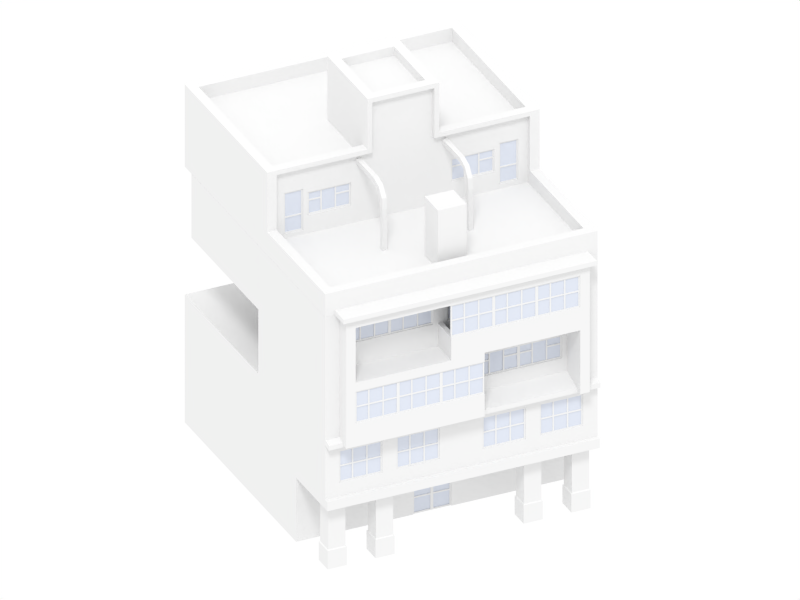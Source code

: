 # Source: build-02.blend  (saved by Blender 2.70.0; exported with 4.5.12 LTS)
import bpy
from mathutils import Matrix  # noqa: F401  (used for matrix-valued properties, if any)

bpy.ops.wm.read_factory_settings(use_empty=True)
scene = bpy.context.scene
scene.name = 'Scene'

# ---- collections
col_collection_1 = bpy.data.collections.new('Collection 1'); scene.collection.children.link(col_collection_1)

# ---- materials (node trees are filled in below, after node groups)
mat_x = bpy.data.materials.new('цвет')
mat_x.alpha_threshold = 0.0
mat_x.use_transparent_shadow = False
mat_x.roughness = 0.5
mat_x.line_color = (0.0, 0.0, 0.0, 1.0)
mat_x_1 = bpy.data.materials.new('стекло')
mat_x_1.alpha_threshold = 0.0
mat_x_1.use_transparent_shadow = False
mat_x_1.diffuse_color = (0.6756, 0.7143, 0.8, 1.0)
mat_x_1.roughness = 0.5
mat_x_1.line_color = (0.0, 0.0, 0.0, 0.7)

# ---- material node trees

# ---- world
world_world = bpy.data.worlds.new('World'); scene.world = world_world
world_world.color = (1.0, 1.0, 1.0)
world_world.use_sun_shadow = False
world_world.sun_shadow_jitter_overblur = 0.0
world_world.cycles.sampling_method = 'MANUAL'
world_world.cycles.sample_map_resolution = 256
world_world.light_settings.ao_factor = 0.1033

# ---- cameras
cam_camera = bpy.data.cameras.new('Camera')
cam_camera.type = 'ORTHO'
cam_camera.clip_end = 100.0
cam_camera.lens = 35.0
cam_camera.sensor_width = 32.0
cam_camera.sensor_height = 18.0
cam_camera.ortho_scale = 34.9
cam_camera.dof.focus_distance = 0.0
cam_camera.dof.aperture_fstop = 128.0

# ---- lights
light_x = bpy.data.lights.new('Солнце', 'SUN')
light_x.transmission_factor = 0.0
light_x.angle = 0.1993
light_x.energy = 1.0
light_x.shadow_buffer_clip_start = 0.5
light_x.shadow_soft_size = 0.1
light_x.shadow_cascade_max_distance = 1000.0
light_x.cycles.use_multiple_importance_sampling = False

# ---- meshes
me_plane_001 = bpy.data.meshes.new('Plane.001')
me_plane_001.from_pydata([(-0.37, 0.0, 0.27), (-0.4, -2.384e-08, -0.4), (-0.4, 1.907e-08, 0.27), (-0.4, 2.384e-08, 0.3), (-0.37, 0.0, -0.4), (-0.37, 0.0, 0.3), (-0.4, 5.96e-08, -0.37), (-0.37, 5.96e-08, -0.37), (-0.37, 5.96e-08, -0.03), (-0.4, 5.96e-08, -0.03), (-0.1, 5.96e-08, -0.03), (-0.1, 5.96e-08, -0.06), (-0.1, -1.192e-08, -0.4), (-0.1, 5.96e-08, -0.37), (-0.4, 5.96e-08, -0.06), (-0.37, 5.96e-08, -0.06), (-0.1, 1.192e-08, 0.3), (-0.1, 9.537e-09, 0.27), (-0.07, 0.0, 0.27), (-0.37, -0.03, -0.4), (-0.4, -0.03, -0.4), (-0.37, -0.03, 0.27), (-0.07, 0.0, -0.4), (-0.07, 0.0, 0.3), (-0.37, -0.03, 0.3), (-0.07, 5.96e-08, -0.37), (-0.07, 5.96e-08, -0.03), (-0.4, -0.03, 0.27), (0.2, 5.96e-08, -0.03), (0.2, 5.96e-08, -0.06), (0.2, -1.192e-08, -0.4), (0.2, 5.96e-08, -0.37), (-0.4, -0.03, 0.3), (-0.07, 5.96e-08, -0.06), (0.2, 1.192e-08, 0.3), (0.2, 9.537e-09, 0.27), (0.23, 0.0, 0.27), (-0.4, -0.03, -0.37), (-0.4, -0.03, -0.03), (-0.37, -0.03, -0.03), (0.23, 0.0, -0.4), (0.23, 0.0, 0.3), (-0.37, -0.03, -0.37), (0.23, 5.96e-08, -0.37), (0.23, 5.96e-08, -0.03), (-0.1, -0.03, -0.06), (0.5, 5.96e-08, -0.03), (0.5, 5.96e-08, -0.06), (0.5, 0.0, -0.4), (0.5, 5.96e-08, -0.37), (-0.1, -0.03, -0.03), (0.23, 5.96e-08, -0.06), (0.5, 0.0, 0.3), (0.5, 0.0, 0.27), (0.47, 5.96e-08, 0.27), (0.47, 5.96e-08, 0.3), (0.47, 5.96e-08, -0.03), (0.47, 5.96e-08, -0.37), (0.47, 5.96e-08, -0.4), (0.47, 5.96e-08, -0.06), (-0.1, -0.03, -0.4), (-0.1, -0.03, -0.37), (-0.4, -0.03, -0.06), (-0.37, -0.03, -0.06), (-0.1, -0.03, 0.3), (-0.1, -0.03, 0.27), (-0.07, -0.03, 0.27), (-0.07, -0.03, -0.4), (-0.07, -0.03, 0.3), (-0.07, -0.03, -0.37), (-0.07, -0.03, -0.03), (0.2, -0.03, -0.03), (0.2, -0.03, -0.06), (0.2, -0.03, -0.4), (0.2, -0.03, -0.37), (-0.07, -0.03, -0.06), (0.2, -0.03, 0.3), (0.2, -0.03, 0.27), (0.23, -0.03, 0.27), (0.23, -0.03, -0.4), (0.23, -0.03, 0.3), (0.23, -0.03, -0.37), (0.23, -0.03, -0.03), (0.5, -0.03, -0.03), (0.5, -0.03, -0.06), (0.5, -0.03, -0.4), (0.5, -0.03, -0.37), (0.23, -0.03, -0.06), (0.5, -0.03, 0.3), (0.5, -0.03, 0.27), (0.47, -0.03, 0.27), (0.47, -0.03, 0.3), (0.47, -0.03, -0.03), (0.47, -0.03, -0.37), (0.47, -0.03, -0.4), (0.47, -0.03, -0.06), (-0.3786, -0.015, -0.3841), (0.4786, -0.015, -0.3841), (-0.3786, -0.015, 0.2841), (0.4786, -0.015, 0.2841)], [], [(7, 4, 1, 6), (5, 0, 2, 3), (15, 7, 6, 14), (0, 8, 9, 2), (11, 15, 8, 10), (8, 15, 14, 9), (17, 0, 5, 16), (7, 13, 12, 4), (33, 25, 13, 11), (47, 49, 57, 59), (25, 22, 12, 13), (18, 26, 10, 17), (29, 33, 26, 28), (26, 33, 11, 10), (35, 18, 23, 34), (25, 31, 30, 22), (23, 18, 17, 16), (51, 43, 31, 29), (36, 44, 28, 35), (44, 51, 29, 28), (59, 51, 44, 56), (43, 40, 30, 31), (54, 36, 41, 55), (43, 57, 58, 40), (57, 49, 48, 58), (47, 59, 56, 46), (53, 54, 55, 52), (41, 36, 35, 34), (53, 46, 56, 54), (42, 37, 20, 19), (24, 32, 27, 21), (63, 62, 37, 42), (21, 27, 38, 39), (45, 50, 39, 63), (39, 38, 62, 63), (65, 64, 24, 21), (42, 19, 60, 61), (75, 45, 61, 69), (84, 95, 93, 86), (69, 61, 60, 67), (66, 65, 50, 70), (72, 71, 70, 75), (70, 50, 45, 75), (77, 76, 68, 66), (69, 67, 73, 74), (68, 64, 65, 66), (87, 72, 74, 81), (78, 77, 71, 82), (82, 71, 72, 87), (95, 92, 82, 87), (81, 74, 73, 79), (90, 91, 80, 78), (81, 79, 94, 93), (93, 94, 85, 86), (84, 83, 92, 95), (89, 88, 91, 90), (80, 76, 77, 78), (89, 90, 92, 83), (5, 3, 32, 24), (63, 42, 7, 15), (84, 86, 49, 47), (50, 65, 17, 10), (54, 56, 92, 90), (33, 29, 72, 75), (34, 23, 68, 76), (31, 25, 69, 74), (29, 31, 74, 72), (44, 36, 78, 82), (71, 77, 35, 28), (56, 44, 82, 92), (58, 48, 85, 94), (91, 88, 52, 55), (94, 79, 40, 58), (6, 1, 20, 37), (27, 32, 3, 2), (8, 0, 21, 39), (14, 6, 37, 62), (10, 8, 39, 50), (4, 12, 60, 19), (0, 17, 65, 21), (89, 83, 46, 53), (11, 13, 61, 45), (75, 69, 25, 33), (79, 73, 30, 40), (55, 41, 80, 91), (57, 43, 81, 93), (95, 87, 51, 59), (19, 20, 1, 4), (38, 27, 2, 9), (15, 11, 45, 63), (62, 38, 9, 14), (16, 5, 24, 64), (13, 7, 42, 61), (59, 57, 93, 95), (26, 18, 66, 70), (67, 60, 12, 22), (28, 26, 70, 71), (22, 30, 73, 67), (18, 35, 77, 66), (23, 16, 64, 68), (87, 81, 43, 51), (47, 46, 83, 84), (86, 85, 48, 49), (53, 52, 88, 89), (90, 78, 36, 54), (41, 34, 76, 80), (98, 99, 97, 96)])
me_plane_001.polygons.foreach_set('material_index', [0, 0, 0, 0, 0, 0, 0, 0, 0, 0, 0, 0, 0, 0, 0, 0, 0, 0, 0, 0, 0, 0, 0, 0, 0, 0, 0, 0, 0, 0, 0, 0, 0, 0, 0, 0, 0, 0, 0, 0, 0, 0, 0, 0, 0, 0, 0, 0, 0, 0, 0, 0, 0, 0, 0, 0, 0, 0, 0, 0, 0, 0, 0, 0, 0, 0, 0, 0, 0, 0, 0, 0, 0, 0, 0, 0, 0, 0, 0, 0, 0, 0, 0, 0, 0, 0, 0, 0, 0, 0, 0, 0, 0, 0, 0, 0, 0, 0, 0, 0, 0, 0, 0, 0, 0, 0, 1])
me_plane_001.materials.append(mat_x)
me_plane_001.materials.append(mat_x_1)
me_plane_001.use_remesh_preserve_volume = False
me_plane_001.use_remesh_preserve_attributes = False
me_plane_001.use_mirror_vertex_groups = False
me_plane_001.update()
me_plane_002 = bpy.data.meshes.new('Plane.002')
me_plane_002.from_pydata([(-0.37, 0.0, 0.07), (-0.4, -2.384e-08, -0.4), (-0.4, 1.907e-08, 0.07), (-0.4, 2.384e-08, 0.1), (-0.37, 0.0, -0.4), (-0.37, 0.0, 0.1), (-0.4, 5.96e-08, -0.37), (-0.37, 5.96e-08, -0.37), (-0.37, 5.96e-08, -0.07), (-0.4, 5.96e-08, -0.07), (-0.1, 5.96e-08, -0.07), (-0.1, 5.96e-08, -0.1), (-0.1, -1.192e-08, -0.4), (-0.1, 5.96e-08, -0.37), (-0.4, 5.96e-08, -0.1), (-0.37, 5.96e-08, -0.1), (-0.1, 1.192e-08, 0.1), (-0.1, 9.537e-09, 0.07), (-0.07, 0.0, 0.07), (-0.37, -0.03, -0.4), (-0.4, -0.03, -0.4), (-0.37, -0.03, 0.07), (-0.07, 0.0, -0.4), (-0.07, 0.0, 0.1), (-0.37, -0.03, 0.1), (-0.07, 5.96e-08, -0.37), (-0.07, 5.96e-08, -0.07), (-0.4, -0.03, 0.07), (0.2, 5.96e-08, -0.07), (0.2, 5.96e-08, -0.1), (0.2, -1.192e-08, -0.4), (0.2, 5.96e-08, -0.37), (-0.4, -0.03, 0.1), (-0.07, 5.96e-08, -0.1), (0.2, 1.192e-08, 0.1), (0.2, 9.537e-09, 0.07), (0.23, 0.0, 0.07), (-0.4, -0.03, -0.37), (-0.4, -0.03, -0.07), (-0.37, -0.03, -0.07), (0.23, 0.0, -0.4), (0.23, 0.0, 0.1), (-0.37, -0.03, -0.37), (0.23, 5.96e-08, -0.37), (0.23, 5.96e-08, -0.07), (-0.1, -0.03, -0.1), (0.5, 5.96e-08, -0.07), (0.5, 5.96e-08, -0.1), (0.5, 0.0, -0.4), (0.5, 5.96e-08, -0.37), (-0.1, -0.03, -0.07), (0.23, 5.96e-08, -0.1), (0.5, 0.0, 0.1), (0.5, 0.0, 0.07), (0.47, 5.96e-08, 0.07), (0.47, 5.96e-08, 0.1), (0.47, 5.96e-08, -0.07), (0.47, 5.96e-08, -0.37), (0.47, 5.96e-08, -0.4), (0.47, 5.96e-08, -0.1), (-0.1, -0.03, -0.4), (-0.1, -0.03, -0.37), (-0.4, -0.03, -0.1), (-0.37, -0.03, -0.1), (-0.1, -0.03, 0.1), (-0.1, -0.03, 0.07), (-0.07, -0.03, 0.07), (-0.07, -0.03, -0.4), (-0.07, -0.03, 0.1), (-0.07, -0.03, -0.37), (-0.07, -0.03, -0.07), (0.2, -0.03, -0.07), (0.2, -0.03, -0.1), (0.2, -0.03, -0.4), (0.2, -0.03, -0.37), (-0.07, -0.03, -0.1), (0.2, -0.03, 0.1), (0.2, -0.03, 0.07), (0.23, -0.03, 0.07), (0.23, -0.03, -0.4), (0.23, -0.03, 0.1), (0.23, -0.03, -0.37), (0.23, -0.03, -0.07), (0.5, -0.03, -0.07), (0.5, -0.03, -0.1), (0.5, -0.03, -0.4), (0.5, -0.03, -0.37), (0.23, -0.03, -0.1), (0.5, -0.03, 0.1), (0.5, -0.03, 0.07), (0.47, -0.03, 0.07), (0.47, -0.03, 0.1), (0.47, -0.03, -0.07), (0.47, -0.03, -0.37), (0.47, -0.03, -0.4), (0.47, -0.03, -0.1), (-0.3897, -0.015, -0.3835), (0.4897, -0.015, -0.3835), (-0.3897, -0.015, 0.08347), (0.4897, -0.015, 0.08347)], [], [(7, 4, 1, 6), (5, 0, 2, 3), (15, 7, 6, 14), (0, 8, 9, 2), (11, 15, 8, 10), (8, 15, 14, 9), (17, 0, 5, 16), (7, 13, 12, 4), (33, 25, 13, 11), (47, 49, 57, 59), (25, 22, 12, 13), (18, 26, 10, 17), (26, 33, 11, 10), (35, 18, 23, 34), (25, 31, 30, 22), (23, 18, 17, 16), (51, 43, 31, 29), (36, 44, 28, 35), (44, 51, 29, 28), (59, 51, 44, 56), (43, 40, 30, 31), (54, 36, 41, 55), (43, 57, 58, 40), (57, 49, 48, 58), (47, 59, 56, 46), (53, 54, 55, 52), (41, 36, 35, 34), (53, 46, 56, 54), (42, 37, 20, 19), (24, 32, 27, 21), (63, 62, 37, 42), (21, 27, 38, 39), (45, 50, 39, 63), (39, 38, 62, 63), (65, 64, 24, 21), (42, 19, 60, 61), (75, 45, 61, 69), (84, 95, 93, 86), (69, 61, 60, 67), (66, 65, 50, 70), (75, 33, 26, 70), (70, 50, 45, 75), (77, 76, 68, 66), (69, 67, 73, 74), (68, 64, 65, 66), (87, 72, 74, 81), (78, 77, 71, 82), (82, 71, 72, 87), (95, 92, 82, 87), (81, 74, 73, 79), (90, 91, 80, 78), (81, 79, 94, 93), (93, 94, 85, 86), (84, 83, 92, 95), (89, 88, 91, 90), (80, 76, 77, 78), (89, 90, 92, 83), (5, 3, 32, 24), (63, 42, 7, 15), (84, 86, 49, 47), (50, 65, 17, 10), (54, 56, 92, 90), (34, 23, 68, 76), (31, 25, 69, 74), (29, 31, 74, 72), (44, 36, 78, 82), (71, 77, 35, 28), (56, 44, 82, 92), (58, 48, 85, 94), (91, 88, 52, 55), (94, 79, 40, 58), (6, 1, 20, 37), (27, 32, 3, 2), (8, 0, 21, 39), (14, 6, 37, 62), (10, 8, 39, 50), (4, 12, 60, 19), (0, 17, 65, 21), (89, 83, 46, 53), (11, 13, 61, 45), (75, 69, 25, 33), (79, 73, 30, 40), (55, 41, 80, 91), (57, 43, 81, 93), (95, 87, 51, 59), (19, 20, 1, 4), (38, 27, 2, 9), (15, 11, 45, 63), (62, 38, 9, 14), (16, 5, 24, 64), (13, 7, 42, 61), (59, 57, 93, 95), (26, 18, 66, 70), (67, 60, 12, 22), (29, 72, 71, 28), (22, 30, 73, 67), (18, 35, 77, 66), (23, 16, 64, 68), (87, 81, 43, 51), (47, 46, 83, 84), (86, 85, 48, 49), (53, 52, 88, 89), (90, 78, 36, 54), (41, 34, 76, 80), (98, 99, 97, 96)])
me_plane_002.polygons.foreach_set('material_index', [0, 0, 0, 0, 0, 0, 0, 0, 0, 0, 0, 0, 0, 0, 0, 0, 0, 0, 0, 0, 0, 0, 0, 0, 0, 0, 0, 0, 0, 0, 0, 0, 0, 0, 0, 0, 0, 0, 0, 0, 0, 0, 0, 0, 0, 0, 0, 0, 0, 0, 0, 0, 0, 0, 0, 0, 0, 0, 0, 0, 0, 0, 0, 0, 0, 0, 0, 0, 0, 0, 0, 0, 0, 0, 0, 0, 0, 0, 0, 0, 0, 0, 0, 0, 0, 0, 0, 0, 0, 0, 0, 0, 0, 0, 0, 0, 0, 0, 0, 0, 0, 0, 0, 0, 1])
me_plane_002.materials.append(mat_x)
me_plane_002.materials.append(mat_x_1)
me_plane_002.use_remesh_preserve_volume = False
me_plane_002.use_remesh_preserve_attributes = False
me_plane_002.use_mirror_vertex_groups = False
me_plane_002.update()
me_plane_014 = bpy.data.meshes.new('Plane.014')
me_plane_014.from_pydata([(-0.25, 0.015, -0.1817), (-0.25, 0.015, -0.2117), (-0.25, 0.015, -0.5517), (-0.25, 0.015, -0.5217), (-0.25, 0.015, 0.3483), (-0.25, 0.015, 0.3183), (-0.22, 0.015, 0.3183), (-0.22, 0.015, -0.5517), (-0.22, 0.015, 0.3483), (-0.22, 0.015, -0.5217), (-0.22, 0.015, -0.1817), (0.15, 0.015, -0.1817), (0.15, 0.015, -0.2117), (0.15, 0.015, -0.5517), (0.15, 0.015, -0.5217), (-0.22, 0.015, -0.2117), (0.15, 0.015, 0.3483), (0.15, 0.015, 0.3183), (0.12, 0.015, 0.3183), (0.12, 0.015, 0.3483), (0.12, 0.015, -0.1817), (0.12, 0.015, -0.5217), (0.12, 0.015, -0.5517), (0.12, 0.015, -0.2117), (-0.25, -0.015, -0.1817), (-0.25, -0.015, -0.2117), (-0.25, -0.015, -0.5517), (-0.25, -0.015, -0.5217), (-0.25, -0.015, 0.3483), (-0.25, -0.015, 0.3183), (-0.22, -0.015, 0.3183), (-0.22, -0.015, -0.5517), (-0.22, -0.015, 0.3483), (-0.22, -0.015, -0.5217), (-0.22, -0.015, -0.1817), (0.15, -0.015, -0.1817), (0.15, -0.015, -0.2117), (0.15, -0.015, -0.5517), (0.15, -0.015, -0.5217), (-0.22, -0.015, -0.2117), (0.15, -0.015, 0.3483), (0.15, -0.015, 0.3183), (0.12, -0.015, 0.3183), (0.12, -0.015, 0.3483), (0.12, -0.015, -0.1817), (0.12, -0.015, -0.5217), (0.12, -0.015, -0.5517), (0.12, -0.015, -0.2117), (-0.2355, 6.59e-08, -0.5351), (0.1355, 1.16e-08, -0.5351), (-0.2355, -1.16e-08, 0.3318), (0.1355, -6.59e-08, 0.3318)], [], [(12, 14, 21, 23), (15, 9, 3, 1), (6, 10, 0, 5), (10, 15, 1, 0), (23, 15, 10, 20), (9, 7, 2, 3), (18, 6, 8, 19), (9, 21, 22, 7), (21, 14, 13, 22), (12, 23, 20, 11), (17, 18, 19, 16), (8, 6, 5, 4), (17, 11, 20, 18), (36, 47, 45, 38), (39, 25, 27, 33), (30, 29, 24, 34), (34, 24, 25, 39), (47, 44, 34, 39), (33, 27, 26, 31), (42, 43, 32, 30), (33, 31, 46, 45), (45, 46, 37, 38), (36, 35, 44, 47), (41, 40, 43, 42), (32, 28, 29, 30), (41, 42, 44, 35), (36, 38, 14, 12), (18, 20, 44, 42), (1, 3, 27, 25), (10, 6, 30, 34), (24, 29, 5, 0), (20, 10, 34, 44), (22, 13, 37, 46), (43, 40, 16, 19), (46, 31, 7, 22), (41, 35, 11, 17), (31, 26, 2, 7), (19, 8, 32, 43), (21, 9, 33, 45), (47, 39, 15, 23), (23, 21, 45, 47), (5, 29, 28, 4), (27, 3, 2, 26), (1, 25, 24, 0), (39, 33, 9, 15), (12, 11, 35, 36), (38, 37, 13, 14), (17, 16, 40, 41), (42, 30, 6, 18), (8, 4, 28, 32), (50, 51, 49, 48)])
me_plane_014.polygons.foreach_set('material_index', [0, 0, 0, 0, 0, 0, 0, 0, 0, 0, 0, 0, 0, 0, 0, 0, 0, 0, 0, 0, 0, 0, 0, 0, 0, 0, 0, 0, 0, 0, 0, 0, 0, 0, 0, 0, 0, 0, 0, 0, 0, 0, 0, 0, 0, 0, 0, 0, 0, 0, 1])
me_plane_014.materials.append(mat_x)
me_plane_014.materials.append(mat_x_1)
me_plane_014.use_remesh_preserve_volume = False
me_plane_014.use_remesh_preserve_attributes = False
me_plane_014.use_mirror_vertex_groups = False
me_plane_014.update()
me_plane_000 = bpy.data.meshes.new('Plane.000')
me_plane_000.from_pydata([(0.3, -0.1497, 0.0), (0.0, -0.1497, 0.0), (0.3, 2.85, 0.0), (0.0, 2.85, 0.0), (0.3, -0.1497, 1.4), (0.0, -0.1497, 1.4), (0.3, 2.85, 1.4), (0.0, 2.85, 1.4)], [], [(2, 0, 1, 3), (6, 7, 5, 4), (0, 2, 6, 4), (4, 5, 1, 0), (2, 3, 7, 6), (3, 1, 5, 7)])
me_plane_000.materials.append(mat_x)
me_plane_000.use_remesh_preserve_volume = False
me_plane_000.use_remesh_preserve_attributes = False
me_plane_000.use_mirror_vertex_groups = False
me_plane_000.update()
me_cube_008 = bpy.data.meshes.new('Cube.008')
me_cube_008.from_pydata([(3.948, -0.6, -1.0), (3.948, 1.0, -1.0), (-1.152, 1.0, -1.0), (-1.152, -0.6, -1.0), (3.948, -0.6, 0.4), (3.948, 1.0, 0.4), (-1.152, 1.0, 0.4), (-1.152, -0.6, 0.4), (3.948, 1.0, 0.2), (3.948, -0.6, 0.2), (-1.152, 1.0, 0.2), (-1.152, -0.6, 0.2), (-0.9519, -0.6, 0.2), (-0.9519, 1.0, 0.2), (3.748, -0.6, 0.2), (3.748, 1.0, 0.2), (3.748, -0.6, -1.0), (3.748, -0.6, 0.4), (3.748, 1.0, -1.0), (3.748, 1.0, 0.4), (-0.9519, 1.0, 0.4), (-0.9519, -0.6, -1.0), (-0.9519, 1.0, -1.0), (-0.9519, -0.6, 0.4), (-0.9519, -7.339e-07, 0.2), (3.748, 6.855e-07, 0.2), (3.748, 6.855e-07, -1.0), (-0.9519, -7.339e-07, -1.0), (3.948, 7.488e-07, 0.4), (3.948, 7.488e-07, -1.0), (-1.152, -7.935e-07, 0.4), (-1.152, -7.935e-07, -1.0), (3.948, 7.488e-07, 0.2), (-1.152, -7.935e-07, 0.2), (3.748, 6.855e-07, 0.4), (-0.9519, -7.339e-07, 0.4), (3.748, 6.855e-07, -0.9), (3.748, -0.6, -0.5), (3.748, -0.5, -0.5), (3.748, -0.5, -0.9), (1.048, -0.6, -1.0), (1.048, -1.304e-07, -1.0), (1.048, -1.304e-07, -0.9), (1.048, -0.6, -0.5), (1.048, -0.5, -0.5), (1.148, -0.6, -1.0), (1.148, -0.6, -0.5), (1.148, -0.5, -0.9), (1.148, -0.5, -0.5), (1.148, -9.686e-08, -1.0), (1.148, -9.686e-08, -0.9), (1.148, -1.155e-07, -0.5), (1.048, -1.49e-07, -0.5), (3.048, 0.2, -0.5), (3.048, 0.2, -0.89), (3.448, 0.2, -0.89), (3.448, 5.96e-07, 2.98e-08), (1.248, -6.706e-08, 2.98e-08), (1.248, -6.706e-08, -0.5), (3.048, 4.768e-07, -0.5), (1.248, 0.2, -0.5), (1.248, 0.2, 2.98e-08), (3.448, 0.2, 2.98e-08), (3.048, 4.768e-07, -0.89), (3.448, 5.96e-07, -0.89), (-0.8519, -7.041e-07, 2.98e-08), (0.9481, -1.602e-07, 2.98e-08), (0.9481, -1.602e-07, -0.5), (-0.8519, -7.041e-07, -0.5), (-0.8519, 0.2, 2.98e-08), (0.9481, 0.2, 2.98e-08), (0.9481, 0.2, -0.5), (-0.8519, 0.2, -0.5), (1.048, -0.6, 0.2), (1.048, 1.0, 0.2), (1.048, 1.0, 0.4), (1.048, -0.6, 0.4), (1.048, 1.0, -1.0), (1.048, -1.304e-07, 0.2), (1.048, -1.304e-07, -1.0), (1.048, -1.304e-07, 0.4)], [], [(32, 8, 1, 29), (13, 10, 2, 22), (33, 11, 3, 31), (14, 9, 0, 16, 37), (79, 77, 22, 27), (34, 19, 5, 28), (28, 5, 8, 32), (20, 6, 10, 13), (30, 7, 11, 33), (17, 4, 9, 14), (76, 17, 14, 73), (5, 19, 15, 8), (24, 27, 21, 12), (8, 15, 18, 1), (7, 23, 12, 11), (11, 12, 21, 3), (80, 75, 19, 34), (74, 13, 22, 77), (0, 29, 26, 16), (30, 6, 20, 35), (75, 20, 13, 74), (61, 60, 58, 57), (73, 14, 25, 78), (46, 45, 40, 43), (9, 32, 29, 0), (10, 33, 31, 2), (29, 1, 18, 26), (17, 34, 28, 4), (4, 28, 32, 9), (6, 30, 33, 10), (76, 80, 34, 17), (7, 30, 35, 23), (27, 22, 2, 31), (21, 27, 31, 3), (14, 37, 38, 39, 36, 25), (48, 47, 39, 38), (50, 49, 26, 36), (46, 48, 38, 37), (49, 45, 16, 26), (47, 50, 36, 39), (37, 16, 45, 46), (42, 41, 49, 50), (43, 44, 48, 46), (41, 40, 45, 49), (44, 43, 40, 41, 42, 52), (44, 52, 51, 48), (50, 47, 48, 51), (51, 52, 42, 50), (54, 55, 64, 63), (24, 78, 25, 56, 57, 58, 67, 66, 65), (25, 36, 26, 79, 27, 59, 63, 64, 56), (62, 61, 57, 56), (53, 54, 63, 59), (60, 53, 59, 58), (55, 62, 56, 64), (27, 24, 65, 68, 67, 58, 59), (68, 65, 69, 72), (65, 66, 70, 69), (66, 67, 71, 70), (67, 68, 72, 71), (26, 18, 77, 79), (73, 78, 80, 76), (35, 20, 75, 80), (15, 74, 77, 18), (19, 75, 74, 15), (35, 24, 12, 23), (35, 80, 78, 24)])
me_cube_008.materials.append(mat_x)
me_cube_008.use_remesh_preserve_volume = False
me_cube_008.use_remesh_preserve_attributes = False
me_cube_008.use_mirror_vertex_groups = False
me_cube_008.update()
me_cube_014 = bpy.data.meshes.new('Cube.014')
me_cube_014.from_pydata([(-2.85, -1.85, -0.7), (-2.85, 3.15, -0.7), (2.85, 3.15, -0.7), (2.85, -1.85, -0.7), (-2.85, -1.85, 0.7), (-2.85, 3.15, 0.7), (2.85, 3.15, 0.7), (2.85, -1.85, 0.7), (2.75, -3.05, -0.7), (2.35, -3.05, -0.7), (2.35, -2.65, -0.7), (2.75, -2.65, -0.7), (2.75, -3.05, -0.3), (2.35, -3.05, -0.3), (2.35, -2.65, -0.3), (2.75, -2.65, -0.3), (2.73, -3.03, -0.28), (2.37, -3.03, -0.28), (2.37, -2.67, -0.28), (2.73, -2.67, -0.28), (2.73, -3.03, 0.7), (2.37, -3.03, 0.7), (2.37, -2.67, 0.7), (2.73, -2.67, 0.7), (-2.35, -3.05, -0.7), (-2.75, -3.05, -0.7), (-2.75, -2.65, -0.7), (-2.35, -2.65, -0.7), (-2.35, -3.05, -0.3), (-2.75, -3.05, -0.3), (-2.75, -2.65, -0.3), (-2.35, -2.65, -0.3), (-2.37, -3.03, -0.28), (-2.73, -3.03, -0.28), (-2.73, -2.67, -0.28), (-2.37, -2.67, -0.28), (-2.37, -3.03, 0.7), (-2.73, -3.03, 0.7), (-2.73, -2.67, 0.7), (-2.37, -2.67, 0.7), (-1.35, -3.05, -0.7), (-1.75, -3.05, -0.7), (-1.75, -2.65, -0.7), (-1.35, -2.65, -0.7), (-1.35, -3.05, -0.3), (-1.75, -3.05, -0.3), (-1.75, -2.65, -0.3), (-1.35, -2.65, -0.3), (-1.37, -3.03, -0.28), (-1.73, -3.03, -0.28), (-1.73, -2.67, -0.28), (-1.37, -2.67, -0.28), (-1.37, -3.03, 0.7), (-1.73, -3.03, 0.7), (-1.73, -2.67, 0.7), (-1.37, -2.67, 0.7), (1.75, -3.05, -0.7), (1.35, -3.05, -0.7), (1.35, -2.65, -0.7), (1.75, -2.65, -0.7), (1.75, -3.05, -0.3), (1.35, -3.05, -0.3), (1.35, -2.65, -0.3), (1.75, -2.65, -0.3), (1.73, -3.03, -0.28), (1.37, -3.03, -0.28), (1.37, -2.67, -0.28), (1.73, -2.67, -0.28), (1.73, -3.03, 0.7), (1.37, -3.03, 0.7), (1.37, -2.67, 0.7), (1.73, -2.67, 0.7), (-0.4, -1.85, -0.7), (0.4, -1.85, -0.7), (-0.4, -1.85, 0.2), (0.4, -1.85, 0.2), (0.4, -1.25, 0.2), (-0.4, -1.25, 0.2), (-0.4, -1.25, -0.7), (0.4, -1.25, -0.7)], [], [(4, 5, 1, 0), (5, 6, 2, 1), (6, 7, 3, 2), (77, 76, 75, 74), (0, 1, 2, 3, 73, 79, 78, 72), (7, 6, 5, 4), (11, 10, 9, 8), (16, 19, 15, 12), (12, 15, 11, 8), (9, 10, 14, 13), (10, 11, 15, 14), (8, 9, 13, 12), (20, 23, 19, 16), (14, 15, 19, 18), (12, 13, 17, 16), (13, 14, 18, 17), (23, 20, 21, 22), (16, 17, 21, 20), (17, 18, 22, 21), (18, 19, 23, 22), (27, 26, 25, 24), (32, 35, 31, 28), (28, 31, 27, 24), (25, 26, 30, 29), (26, 27, 31, 30), (24, 25, 29, 28), (36, 39, 35, 32), (30, 31, 35, 34), (28, 29, 33, 32), (29, 30, 34, 33), (39, 36, 37, 38), (32, 33, 37, 36), (33, 34, 38, 37), (34, 35, 39, 38), (43, 42, 41, 40), (48, 51, 47, 44), (44, 47, 43, 40), (41, 42, 46, 45), (42, 43, 47, 46), (40, 41, 45, 44), (52, 55, 51, 48), (46, 47, 51, 50), (44, 45, 49, 48), (45, 46, 50, 49), (55, 52, 53, 54), (48, 49, 53, 52), (49, 50, 54, 53), (50, 51, 55, 54), (59, 58, 57, 56), (64, 67, 63, 60), (60, 63, 59, 56), (57, 58, 62, 61), (58, 59, 63, 62), (56, 57, 61, 60), (68, 71, 67, 64), (62, 63, 67, 66), (60, 61, 65, 64), (61, 62, 66, 65), (71, 68, 69, 70), (64, 65, 69, 68), (65, 66, 70, 69), (66, 67, 71, 70), (7, 4, 0, 72, 74, 75, 73, 3), (77, 78, 79, 76), (72, 78, 77, 74), (75, 76, 79, 73)])
me_cube_014.materials.append(mat_x)
me_cube_014.use_remesh_preserve_volume = False
me_cube_014.use_remesh_preserve_attributes = False
me_cube_014.use_mirror_vertex_groups = False
me_cube_014.update()
me_cube_013 = bpy.data.meshes.new('Cube.013')
me_cube_013.from_pydata([(-2.85, -3.15, -0.7), (-2.85, 3.15, -0.7), (2.85, 3.15, -0.7), (2.85, -3.15, -0.7), (-2.84, -3.15, 0.8), (-2.85, 3.15, 0.7), (2.85, 3.15, 0.7), (2.84, -3.15, 0.8), (2.55, -3.15, 0.8), (2.55, -3.15, -0.7), (-1.35, -3.15, -0.7), (-1.35, -3.15, 0.8), (0.45, -3.15, -0.7), (0.45, -3.15, 0.8), (-2.55, -3.15, -0.7), (-2.55, -3.15, 0.8), (1.65, -3.15, -0.7), (1.65, -3.15, 0.8), (1.35, -3.15, 0.8), (1.35, -3.15, -0.7), (-2.85, -3.15, 0.5), (2.85, -3.15, 0.5), (-1.65, -3.15, 0.8), (-1.65, -3.15, -0.7), (-0.45, -3.15, -0.7), (-0.45, -3.15, 0.8), (-2.55, -3.15, 0.5), (2.55, -3.15, 0.5), (1.35, -3.15, 0.5), (0.45, -3.15, 0.5), (-1.65, -3.15, 0.5), (-1.35, -3.15, 0.5), (-0.45, -3.15, 0.5), (1.65, -3.15, 0.5), (2.85, -3.15, -0.2), (2.55, -3.15, -0.2), (-2.55, -3.15, -0.2), (-0.45, -3.15, -0.2), (1.65, -3.15, -0.2), (1.35, -3.15, -0.2), (0.45, -3.15, -0.2), (-2.85, -3.15, -0.2), (-1.35, -3.15, -0.2), (-1.65, -3.15, -0.2), (-2.55, -3.05, 0.5), (2.55, -3.05, 0.5), (1.35, -3.05, 0.5), (0.45, -3.05, 0.5), (-1.65, -3.05, 0.5), (-1.35, -3.05, 0.5), (-0.45, -3.05, 0.5), (1.65, -3.05, 0.5), (2.55, -3.05, -0.2), (-2.55, -3.05, -0.2), (-0.45, -3.05, -0.2), (1.65, -3.05, -0.2), (1.35, -3.05, -0.2), (0.45, -3.05, -0.2), (-1.35, -3.05, -0.2), (-1.65, -3.05, -0.2), (-2.84, -2.85, 0.9), (2.84, -2.85, 0.9), (-2.85, -2.75, 0.7), (2.84, -2.75, 0.7), (-0.45, -3.15, 0.7), (2.55, -3.15, 0.7), (-2.55, -3.15, 0.7), (2.84, -3.15, 0.7), (-2.85, -3.15, 0.7), (-1.65, -3.15, 0.7), (0.45, -3.15, 0.7), (-1.35, -3.15, 0.7), (1.35, -3.15, 0.7), (1.65, -3.15, 0.7), (-2.84, -3.3, 0.75), (2.84, -3.3, 0.75), (2.55, -3.3, 0.75), (-1.35, -3.3, 0.75), (0.45, -3.3, 0.75), (-2.55, -3.3, 0.75), (1.65, -3.3, 0.75), (1.35, -3.3, 0.75), (-1.65, -3.3, 0.75), (-0.45, -3.3, 0.75), (-0.45, -3.3, 0.65), (2.55, -3.3, 0.65), (-2.55, -3.3, 0.65), (2.84, -3.3, 0.65), (-2.84, -3.3, 0.65), (-1.65, -3.3, 0.65), (0.45, -3.3, 0.65), (-1.35, -3.3, 0.65), (1.35, -3.3, 0.65), (1.65, -3.3, 0.65), (1.35, -3.15, -0.5), (2.55, -3.15, -0.5), (2.85, -3.15, -0.5), (-1.35, -3.15, -0.5), (-2.85, -3.15, -0.5), (-1.65, -3.15, -0.5), (0.45, -3.15, -0.5), (-2.55, -3.15, -0.5), (-0.45, -3.15, -0.5), (1.65, -3.15, -0.5), (-2.85, -3.25, -0.7), (2.85, -3.25, -0.7), (2.55, -3.25, -0.7), (-1.35, -3.25, -0.7), (0.45, -3.25, -0.7), (-2.55, -3.25, -0.7), (1.65, -3.25, -0.7), (1.35, -3.25, -0.7), (-1.65, -3.25, -0.7), (-0.45, -3.25, -0.7), (1.35, -3.25, -0.5), (2.55, -3.25, -0.5), (2.85, -3.25, -0.5), (-1.35, -3.25, -0.5), (-2.85, -3.25, -0.5), (-1.65, -3.25, -0.5), (0.45, -3.25, -0.5), (-2.55, -3.25, -0.5), (-0.45, -3.25, -0.5), (1.65, -3.25, -0.5)], [], [(23, 10, 107, 112), (98, 0, 104, 118), (14, 23, 112, 109), (115, 116, 96, 95), (16, 9, 106, 110), (119, 117, 97, 99), (66, 68, 20, 26), (12, 19, 111, 108), (122, 120, 100, 102), (73, 72, 28, 33), (60, 61, 63, 62), (19, 16, 110, 111), (67, 65, 27, 21), (65, 73, 33, 27), (70, 64, 32, 29), (72, 70, 29, 28), (64, 71, 31, 32), (71, 69, 30, 31), (69, 66, 26, 30), (26, 20, 41, 36), (21, 27, 35, 34), (33, 28, 39, 38), (53, 44, 26, 36), (29, 32, 37, 40), (47, 46, 28, 29), (35, 27, 45, 52), (31, 30, 43, 42), (57, 47, 29, 40), (1, 2, 3, 9, 16, 19, 12, 24, 10, 23, 14, 0), (2, 6, 63, 61, 7, 67, 21, 34, 96, 3), (20, 68, 62, 5, 1, 0, 98, 41), (1, 5, 6, 2), (36, 43, 59, 53), (49, 50, 32, 31), (38, 35, 52, 55), (58, 49, 31, 42), (37, 32, 50, 54), (43, 30, 48, 59), (55, 51, 33, 38), (51, 45, 27, 33), (44, 48, 30, 26), (40, 39, 56, 57), (39, 28, 46, 56), (42, 37, 54, 58), (4, 15, 22, 11, 25, 13, 18, 17, 8, 7, 61, 60), (62, 63, 6, 5), (64, 70, 90, 84), (72, 73, 93, 92), (77, 83, 25, 11), (88, 74, 4, 68), (76, 75, 7, 8), (68, 66, 86, 88), (71, 64, 84, 91), (73, 65, 85, 93), (67, 7, 75, 87), (68, 4, 60, 62), (79, 74, 88, 86), (82, 79, 86, 89), (77, 82, 89, 91), (83, 77, 91, 84), (81, 78, 90, 92), (78, 83, 84, 90), (76, 80, 93, 85), (75, 76, 85, 87), (80, 81, 92, 93), (69, 71, 91, 89), (81, 80, 17, 18), (78, 81, 18, 13), (83, 78, 13, 25), (65, 67, 87, 85), (70, 72, 92, 90), (82, 77, 11, 22), (66, 69, 89, 86), (80, 76, 8, 17), (79, 82, 22, 15), (15, 4, 74, 79), (38, 39, 94, 103), (34, 35, 95, 96), (36, 41, 98, 101), (43, 36, 101, 99), (42, 43, 99, 97), (37, 42, 97, 102), (39, 40, 100, 94), (40, 37, 102, 100), (35, 38, 103, 95), (121, 118, 104, 109), (116, 115, 106, 105), (123, 114, 111, 110), (115, 123, 110, 106), (120, 122, 113, 108), (114, 120, 108, 111), (122, 117, 107, 113), (117, 119, 112, 107), (119, 121, 109, 112), (120, 114, 94, 100), (121, 119, 99, 101), (114, 123, 103, 94), (9, 3, 105, 106), (116, 105, 3, 96), (123, 115, 95, 103), (117, 122, 102, 97), (118, 121, 101, 98), (24, 12, 108, 113), (109, 104, 0, 14), (10, 24, 113, 107)])
me_cube_013.materials.append(mat_x)
me_cube_013.use_remesh_preserve_volume = False
me_cube_013.use_remesh_preserve_attributes = False
me_cube_013.use_mirror_vertex_groups = False
me_cube_013.update()
me_cube_007 = bpy.data.meshes.new('Cube.007')
me_cube_007.from_pydata([(2.85, 3.151, -0.5979), (2.85, -3.149, -0.5979), (2.85, 3.151, -0.3979), (2.85, -3.149, -0.3979), (2.85, 3.151, -0.4979), (2.85, -3.149, -0.4979), (2.65, -3.149, -0.3979), (2.65, 3.151, -0.4979), (2.65, 3.151, -0.5979), (2.65, -3.149, -0.4979), (2.65, -3.149, -0.5979), (2.65, 3.151, -0.3979), (2.65, -3.549, -0.4979), (2.65, -3.549, -0.5979), (2.85, -2.949, -0.3979), (2.85, -2.949, -0.5979), (2.85, -2.949, -0.4979), (2.65, -2.949, -0.3979), (2.65, -2.949, -0.5979), (2.85, 3.151, -0.09789), (2.85, -3.149, -0.09789), (2.65, -3.149, -0.09789), (2.65, 3.151, -0.09789), (2.85, -2.949, -0.09789), (2.65, -2.949, -0.09789), (2.85, -0.5486, -0.5979), (2.85, -0.5486, -0.4979), (2.85, -0.5486, -0.3979), (2.65, -0.5486, -0.3979), (2.65, -0.5486, -0.5979), (2.85, -0.5486, -0.09789), (2.65, -0.5486, -0.09789), (2.85, 2.951, -0.3979), (2.65, 2.951, -0.5979), (2.85, 2.951, -0.5979), (2.85, 2.951, -0.4979), (2.85, -0.5486, 1.202), (2.65, -0.5486, 1.202), (2.85, 2.951, -0.09789), (2.85, 3.151, 1.202), (2.65, 3.151, 1.102), (2.85, 3.151, 1.102), (2.65, -0.3486, 1.202), (2.85, -0.3486, 1.202), (2.85, -0.3486, -0.4979), (2.85, -0.3486, -0.5979), (2.85, 2.951, 1.202), (2.65, 2.951, 1.202), (2.65, 3.151, 1.202), (2.85, -0.3486, -0.09789), (2.65, -0.3486, -0.5979), (2.85, -0.3486, -0.3979), (2.65, 2.951, 0.9021), (2.85, 2.951, 1.102), (2.85, -0.3486, 1.102), (2.65, -0.3486, 0.9021), (2.65, -0.5486, 1.102), (2.85, -0.5486, 1.102), (3.576e-06, 3.151, -0.4979), (3.576e-06, -3.149, -0.3979), (3.576e-06, -3.549, -0.5979), (3.576e-06, -3.549, -0.4979), (3.576e-06, 3.151, -0.5979), (3.576e-06, -3.149, -0.5979), (3.576e-06, 3.151, -0.3979), (3.576e-06, -3.149, -0.4979), (3.576e-06, 3.151, -0.09789), (2.65, -0.4486, 0.8021), (3.576e-06, -2.949, -0.3979), (3.576e-06, -2.949, -0.5979), (3.576e-06, -3.149, -0.09789), (3.576e-06, -2.949, -0.09789), (3.576e-06, -0.5486, -0.3979), (3.576e-06, -0.5486, -0.5979), (3.576e-06, -0.3486, 0.9021), (3.583e-06, -0.3486, 1.202), (3.576e-06, -0.3486, -0.5979), (3.576e-06, 2.951, 0.9021), (3.576e-06, 3.151, 1.202), (3.576e-06, 3.151, 1.102), (2.85, -0.3486, 0.8021), (3.576e-06, 2.951, 1.202), (3.576e-06, 2.951, -0.5979), (0.75, -2.949, -0.5979), (0.75, -0.5486, -0.5979), (0.75, -0.3486, -0.5979), (0.75, 2.951, -0.5979), (0.75, 3.151, -0.4979), (0.75, -3.149, -0.3979), (0.75, -3.549, -0.5979), (0.75, -3.549, -0.4979), (0.75, 3.151, -0.5979), (0.75, -3.149, -0.5979), (0.75, 3.151, -0.3979), (0.75, -3.149, -0.4979), (0.75, 3.151, -0.09789), (0.75, -2.949, -0.3979), (0.75, -3.149, -0.09789), (0.75, -2.949, -0.09789), (0.75, -0.5486, -0.3979), (0.75, -0.3486, 0.9021), (0.75, -0.3486, 1.202), (0.75, 2.951, 0.9021), (0.75, 3.151, 1.202), (0.75, -0.5486, 1.202), (0.75, 3.151, 1.102), (0.75, -0.5486, 1.102), (0.75, 2.951, 1.202), (2.65, 1.051, -0.5979), (2.85, 1.251, -0.4979), (2.85, 1.251, -0.5979), (2.65, 1.251, -0.5979), (2.85, 1.251, -0.3979), (0.55, -3.549, -0.4979), (0.55, -3.549, -0.5979), (0.55, -3.149, -0.3979), (0.55, 3.151, -0.4979), (0.55, 1.051, -0.5979), (0.75, 1.251, 0.9021), (0.65, 1.251, 0.9021), (0.55, 2.951, -0.5979), (0.55, -0.3486, -0.5979), (0.55, -0.5486, -0.5979), (0.55, -2.949, -0.5979), (2.85, 1.251, 1.102), (3.621e-06, 1.251, -0.5979), (0.55, 3.151, 1.102), (0.65, -0.5486, 1.202), (0.55, 3.151, 1.202), (0.65, 2.951, 0.9021), (0.55, -3.149, -0.09789), (0.55, -2.949, -0.3979), (2.65, 3.151, 0.8021), (0.55, 3.151, -0.09789), (2.85, 1.251, -0.09789), (2.65, 1.251, 0.9021), (3.621e-06, 1.051, 0.9021), (3.621e-06, 1.051, -0.5979), (0.75, 1.051, -0.5979), (2.65, 1.051, 1.202), (3.632e-06, -0.5486, 2.302), (0.65, -0.5486, -0.3979), (0.55, -2.949, -0.09789), (0.55, 2.951, 1.202), (0.65, -0.5486, 1.102), (2.65, 1.051, 0.9021), (0.55, 1.251, -0.5979), (2.65, 1.251, 1.202), (2.85, 1.251, 1.202), (2.85, 1.051, -0.09789), (2.85, 1.051, -0.3979), (0.55, -3.149, -0.4979), (0.55, 3.151, -0.3979), (0.55, -3.149, -0.5979), (0.55, 3.151, -0.5979), (0.75, 1.051, 0.9021), (2.85, 1.051, 1.102), (3.621e-06, 1.251, 0.9021), (0.75, 1.251, -0.5979), (2.85, 1.051, -0.4979), (2.85, 1.051, 1.202), (2.85, 1.051, -0.5979), (3.638e-06, -0.3486, 2.302), (0.75, 1.251, 1.202), (0.65, 1.251, 1.202), (3.635e-06, 1.051, 1.202), (0.75, 1.051, 1.202), (3.635e-06, 1.251, 1.202), (3.621e-06, -0.3486, 2.102), (3.614e-06, -0.5486, 2.202), (0.75, -0.3486, 2.202), (0.75, -0.5486, 2.202), (0.65, -0.5486, 2.202), (0.55, -0.3486, 2.102), (0.55, 1.051, 2.102), (0.75, 1.251, 2.202), (0.65, 1.251, 2.202), (3.672e-06, 1.051, 2.102), (0.75, 1.051, 2.202), (3.672e-06, 1.251, 2.202), (0.75, -0.3486, 2.302), (0.75, -0.5486, 2.302), (0.65, -0.5486, 2.302), (0.55, -0.3486, 2.302), (0.55, 1.051, 2.302), (0.75, 1.251, 2.302), (0.65, 1.251, 2.302), (3.69e-06, 1.051, 2.302), (0.75, 1.051, 2.302), (3.69e-06, 1.251, 2.302), (2.65, -0.4486, -0.3979), (2.65, -0.4486, -0.09789), (2.65, -0.4486, 1.102), (3.623e-06, -0.4486, -0.09789), (3.623e-06, -0.4486, -0.3979), (3.623e-06, -0.4486, 1.202), (3.623e-06, -0.4486, 1.102), (2.85, 2.951, 0.8021), (0.75, -0.4486, -0.3979), (0.75, -0.4486, 1.102), (0.65, -0.4486, 1.202), (0.65, -0.4486, -0.3979), (0.65, -0.4486, 1.102), (3.623e-06, -0.4486, 2.202), (0.65, -0.4486, 2.202), (2.65, 1.151, 0.8021), (2.65, 1.151, -0.09789), (0.75, 1.151, -0.09789), (0.75, 1.151, 0.8021), (2.85, 3.151, 0.8021), (2.85, -0.5486, 0.8021), (2.65, -0.5486, 0.8021), (-0.05, 3.151, 0.8021), (0.75, 3.151, 0.8021), (2.85, 1.251, 0.8021), (2.85, 1.051, 0.8021), (0.55, 3.151, 0.8021), (1.05, -0.4486, 0.5021), (2.05, -0.4486, -0.2979), (2.05, -0.4486, 0.6021), (2.45, -0.4486, 0.6021), (1.95, -0.4486, 0.002113), (1.95, -0.4486, 0.5021), (1.05, -0.4486, 0.002113), (2.45, -0.4486, -0.2979), (1.05, -0.2486, 0.5021), (2.05, -0.2486, -0.2979), (2.05, -0.2486, 0.6021), (2.45, -0.2486, 0.6021), (1.95, -0.2486, 0.002113), (1.95, -0.2486, 0.5021), (1.05, -0.2486, 0.002113), (2.45, -0.2486, -0.2979), (3.576e-06, -2.701, -0.5979), (0.3, -2.749, -0.3979), (3.621e-06, -2.749, -0.3979), (3.576e-06, -2.181, -0.5979), (0.3, -2.149, -0.3979), (3.621e-06, -2.149, -0.3979), (0.3, -2.749, 0.9021), (3.576e-06, -2.749, 0.9021), (0.3, -2.149, 0.9021), (3.576e-06, -2.149, 0.9021), (0.85, -0.4486, 1.002), (0.85, -0.4486, 0.9021), (0.95, -0.4486, 0.9021), (0.95, -0.4486, 1.002), (0.85, -1.257, 1.001), (0.85, -1.241, 0.9028), (0.95, -1.241, 0.9028), (0.95, -1.257, 1.001), (0.85, -1.476, 0.9265), (0.85, -1.417, 0.8458), (0.95, -1.417, 0.8458), (0.95, -1.476, 0.9265), (0.85, -1.622, 0.7272), (0.85, -1.528, 0.6934), (0.95, -1.528, 0.6934), (0.95, -1.622, 0.7272), (0.85, -1.649, 0.5021), (0.85, -1.549, 0.5021), (0.95, -1.549, 0.5021), (0.95, -1.649, 0.5021), (0.85, -1.649, -0.4979), (0.85, -1.549, -0.4979), (0.95, -1.549, -0.4979), (0.95, -1.649, -0.4979)], [(205, 67)], [(7, 4, 0, 8), (16, 5, 1, 15), (33, 8, 0, 34), (11, 2, 4, 7), (14, 3, 5, 16), (93, 11, 7, 87), (3, 6, 9, 5), (5, 9, 10, 1), (86, 91, 8, 33), (87, 7, 8, 91), (12, 13, 10, 9), (26, 16, 15, 25), (10, 18, 15, 1), (27, 14, 16, 26), (92, 83, 18, 10), (215, 80, 49, 149), (20, 23, 24, 21), (32, 2, 19, 38), (23, 20, 3, 14), (6, 3, 20, 21), (22, 19, 2, 11), (18, 29, 25, 15), (24, 31, 28, 17), (83, 84, 29, 18), (44, 26, 25, 45), (51, 27, 26, 44), (23, 30, 31, 24), (14, 27, 30, 23), (150, 51, 44, 159), (53, 41, 39, 46), (132, 209, 19, 22), (148, 46, 47, 147), (210, 211, 31, 30), (2, 32, 35, 4), (84, 85, 50, 29), (80, 210, 30, 49), (27, 51, 49, 30), (36, 37, 56, 57), (158, 86, 33, 111), (159, 44, 45, 161), (29, 50, 45, 25), (111, 33, 34, 110), (112, 32, 38, 134), (36, 43, 42, 37), (4, 35, 34, 0), (43, 36, 57, 54), (197, 209, 41, 53), (46, 39, 48, 47), (160, 43, 54, 156), (145, 55, 42, 139), (48, 39, 41, 40), (133, 152, 64, 66), (151, 65, 61, 113), (115, 59, 65, 151), (114, 60, 63, 153), (130, 70, 59, 115), (113, 61, 60, 114), (131, 68, 71, 142), (38, 19, 209, 197), (130, 142, 71, 70), (131, 234, 235, 68), (216, 212, 79, 126), (99, 28, 190, 198), (178, 170, 101, 166), (143, 128, 78, 81), (126, 79, 78, 128), (143, 81, 77, 129), (119, 129, 77, 157), (152, 93, 87, 116), (120, 154, 91, 86), (116, 87, 91, 154), (153, 123, 83, 92), (123, 122, 84, 83), (122, 121, 85, 84), (146, 120, 86, 158), (22, 11, 93, 95), (9, 94, 90, 12), (6, 88, 94, 9), (13, 89, 92, 10), (21, 97, 88, 6), (12, 90, 89, 13), (17, 96, 98, 24), (204, 200, 127, 172), (21, 24, 98, 97), (124, 156, 215, 214), (17, 28, 99, 96), (132, 213, 105, 40), (37, 104, 106, 56), (37, 42, 101, 104), (47, 48, 103, 107), (40, 105, 103, 48), (47, 107, 102, 52), (135, 52, 102, 118), (55, 100, 101, 42), (107, 103, 128, 143), (35, 109, 110, 34), (125, 82, 120, 146), (58, 116, 154, 62), (52, 135, 147, 47), (94, 151, 113, 90), (148, 160, 156, 124), (97, 98, 142, 130), (107, 143, 129, 102), (95, 93, 152, 133), (138, 158, 111, 108), (90, 113, 114, 89), (89, 114, 153, 92), (32, 112, 109, 35), (69, 233, 236, 73, 122, 123), (82, 62, 154, 120), (213, 216, 126, 105), (127, 104, 171, 172), (145, 135, 118, 155), (51, 150, 149, 49), (97, 130, 115, 88), (96, 131, 142, 98), (141, 99, 198, 201), (53, 124, 214, 197), (76, 137, 117, 121), (73, 76, 121, 122), (135, 145, 139, 147), (88, 115, 151, 94), (118, 102, 129, 119), (105, 126, 128, 103), (64, 152, 116, 58), (63, 69, 123, 153), (96, 99, 141, 237, 234, 131), (104, 127, 144, 106), (197, 214, 134, 38), (109, 159, 161, 110), (43, 160, 139, 42), (137, 125, 146, 117), (50, 108, 161, 45), (165, 167, 157, 136), (55, 145, 155, 100), (108, 111, 110, 161), (112, 150, 159, 109), (46, 148, 124, 53), (160, 148, 147, 139), (117, 146, 158, 138), (119, 157, 167, 164), (121, 117, 138, 85), (85, 138, 108, 50), (214, 215, 149, 134), (150, 112, 134, 149), (133, 66, 212, 216), (170, 171, 104, 101), (136, 74, 75, 165), (164, 167, 179, 176), (155, 118, 163, 166), (166, 101, 100, 155), (118, 119, 164, 163), (165, 75, 168, 177), (187, 189, 179, 177), (174, 173, 183, 184), (188, 180, 170, 178), (173, 174, 177, 168), (168, 169, 140, 162), (172, 171, 181, 182), (177, 179, 167, 165), (163, 164, 176, 175), (166, 163, 175, 178), (182, 183, 162, 140), (181, 180, 183, 182), (184, 186, 189, 187), (188, 185, 186, 184), (180, 188, 184, 183), (173, 168, 162, 183), (175, 176, 186, 185), (182, 140, 169, 172), (178, 175, 185, 188), (180, 181, 171, 170), (176, 179, 189, 186), (184, 187, 177, 174), (199, 217, 245, 244, 243), (200, 195, 196, 202), (95, 133, 216, 213), (57, 56, 211, 210), (40, 41, 209, 132), (156, 54, 80, 215), (204, 203, 195, 200), (199, 192, 56, 106), (191, 190, 28, 31), (172, 169, 203, 204), (200, 202, 144, 127), (201, 194, 72, 141), (202, 199, 106, 144), (205, 208, 207, 206), (54, 57, 210, 80), (22, 95, 213, 132), (192, 67, 211, 56), (67, 191, 31, 211), (230, 229, 221, 222), (229, 231, 223, 221), (231, 225, 217, 223), (225, 230, 222, 217), (219, 218, 226, 227), (218, 224, 232, 226), (224, 220, 228, 232), (220, 219, 227, 228), (221, 218, 226, 229), (242, 241, 237, 238), (237, 141, 72, 238), (239, 241, 242, 240), (238, 235, 240, 242), (235, 234, 239, 240), (241, 239, 234, 237), (192, 199, 243, 246, 245, 217, 222, 221, 218, 219, 220, 67), (246, 243, 247, 250), (245, 246, 250, 249), (243, 244, 248, 247), (244, 245, 249, 248), (250, 247, 251, 254), (247, 248, 252, 251), (248, 249, 253, 252), (249, 250, 254, 253), (254, 251, 255, 258), (251, 252, 256, 255), (252, 253, 257, 256), (253, 254, 258, 257), (258, 255, 259, 262), (257, 258, 262, 261), (255, 256, 260, 259), (256, 257, 261, 260), (262, 259, 263, 266), (259, 260, 264, 263), (260, 261, 265, 264), (261, 262, 266, 265), (202, 196, 193, 194, 201, 198, 199), (199, 198, 223, 217), (223, 198, 218, 221), (218, 198, 190, 224), (224, 190, 67, 220)])
me_cube_007.materials.append(mat_x)
me_cube_007.use_remesh_preserve_volume = False
me_cube_007.use_remesh_preserve_attributes = False
me_cube_007.use_mirror_vertex_groups = False
me_cube_007.update()
me_plane_005 = bpy.data.meshes.new('Plane.005')
me_plane_005.from_pydata([(0.3, -0.3, 0.0), (0.0, -0.3, 0.0), (0.3, 2.699, 0.0), (0.0, 2.699, 0.0), (0.3, -0.3, 1.4), (0.0, -0.3, 1.4), (0.3, 2.699, 1.4), (0.0, 2.699, 1.4)], [], [(2, 0, 1, 3), (6, 7, 5, 4), (0, 2, 6, 4), (4, 5, 1, 0), (2, 3, 7, 6), (3, 1, 5, 7)])
me_plane_005.materials.append(mat_x)
me_plane_005.use_remesh_preserve_volume = False
me_plane_005.use_remesh_preserve_attributes = False
me_plane_005.use_mirror_vertex_groups = False
me_plane_005.update()
me_plane_004 = bpy.data.meshes.new('Plane.004')
me_plane_004.from_pydata([(0.3, -0.3, 0.0), (0.0, -0.3, 0.0), (0.3, 2.699, 0.0), (0.0, 2.699, 0.0), (0.3, -0.3, 1.4), (0.0, -0.3, 1.4), (0.3, 2.699, 1.4), (0.0, 2.699, 1.4)], [], [(2, 0, 1, 3), (6, 7, 5, 4), (0, 2, 6, 4), (4, 5, 1, 0), (2, 3, 7, 6), (3, 1, 5, 7)])
me_plane_004.materials.append(mat_x)
me_plane_004.use_remesh_preserve_volume = False
me_plane_004.use_remesh_preserve_attributes = False
me_plane_004.use_mirror_vertex_groups = False
me_plane_004.update()
me_cube_006 = bpy.data.meshes.new('Cube.006')
me_cube_006.from_pydata([(4.1, -0.6, -1.0), (4.1, 1.0, -1.0), (-1.0, 1.0, -1.0), (-1.0, -0.6, -1.0), (4.1, -0.6, 0.4), (4.1, 1.0, 0.4), (-1.0, 1.0, 0.4), (-1.0, -0.6, 0.4), (4.1, 1.0, 0.2), (4.1, -0.6, 0.2), (-1.0, 1.0, 0.2), (-1.0, -0.6, 0.2), (-0.8, -0.6, 0.2), (-0.8, 1.0, 0.2), (3.9, -0.6, 0.2), (3.9, 1.0, 0.2), (3.9, -0.6, -1.0), (3.9, -0.6, 0.4), (3.9, 1.0, -1.0), (3.9, 1.0, 0.4), (-0.8, 1.0, 0.4), (-0.8, -0.6, -1.0), (-0.8, 1.0, -1.0), (-0.8, -0.6, 0.4), (-0.8, 0.0, 0.2), (3.9, 0.0, 0.2), (3.9, 0.0, -1.0), (-0.8, 0.0, -1.0), (4.1, 0.0, 0.4), (4.1, 0.0, -1.0), (-1.0, 0.0, 0.4), (-1.0, 0.0, -1.0), (4.1, 0.0, 0.2), (-1.0, 0.0, 0.2), (3.9, 0.0, 0.4), (-0.8, 0.0, 0.4), (3.9, 0.0, -0.9), (3.9, -0.6, -0.5), (3.9, -0.5, -0.5), (3.9, -0.5, -0.9), (1.2, -0.6, -1.0), (1.2, 0.0, -1.0), (1.2, 0.0, -0.9), (1.2, -0.6, -0.5), (1.2, -0.5, -0.5), (1.3, -0.6, -1.0), (1.3, -0.6, -0.5), (1.3, -0.5, -0.9), (1.3, -0.5, -0.5), (1.3, 0.0, -1.0), (1.3, 0.0, -0.9), (1.3, 0.0, -0.5), (1.2, 0.0, -0.5), (3.2, 0.2, -0.5), (3.2, 0.2, -0.89), (3.6, 0.2, -0.89), (3.6, 0.0, -1.49e-07), (1.4, 0.0, -1.49e-07), (1.4, 0.0, -0.5), (3.2, 0.0, -0.5), (1.4, 0.2, -0.5), (1.4, 0.2, -1.49e-07), (3.6, 0.2, -1.49e-07), (3.2, 0.0, -0.89), (3.6, 0.0, -0.89), (-0.7, 0.0, -1.49e-07), (1.1, 0.0, -1.49e-07), (1.1, 0.0, -0.5), (-0.7, 0.0, -0.5), (-0.7, 0.2, -1.49e-07), (1.1, 0.2, -1.49e-07), (1.1, 0.2, -0.5), (-0.7, 0.2, -0.5)], [], [(32, 29, 1, 8), (13, 22, 2, 10), (33, 31, 3, 11), (14, 37, 16, 0, 9), (26, 27, 22, 18), (34, 28, 5, 19), (28, 32, 8, 5), (20, 13, 10, 6), (30, 33, 11, 7), (17, 14, 9, 4), (23, 12, 14, 17), (5, 8, 15, 19), (24, 12, 21, 27), (8, 1, 18, 15), (7, 11, 12, 23), (11, 3, 21, 12), (35, 34, 19, 20), (15, 18, 22, 13), (0, 16, 26, 29), (30, 35, 20, 6), (19, 15, 13, 20), (61, 57, 58, 60), (12, 24, 25, 14), (46, 43, 40, 45), (9, 0, 29, 32), (10, 2, 31, 33), (29, 26, 18, 1), (17, 4, 28, 34), (4, 9, 32, 28), (6, 10, 33, 30), (23, 17, 34, 35), (7, 23, 35, 30), (27, 31, 2, 22), (21, 3, 31, 27), (14, 25, 36, 39, 38, 37), (48, 38, 39, 47), (50, 36, 26, 49), (46, 37, 38, 48), (49, 26, 16, 45), (47, 39, 36, 50), (37, 46, 45, 16), (42, 50, 49, 41), (43, 46, 48, 44), (41, 49, 45, 40), (44, 52, 42, 41, 40, 43), (44, 48, 51, 52), (50, 51, 48, 47), (51, 50, 42, 52), (54, 63, 64, 55), (24, 65, 66, 67, 58, 57, 56, 25), (25, 56, 64, 63, 59, 27, 26, 36), (62, 56, 57, 61), (53, 59, 63, 54), (60, 58, 59, 53), (55, 64, 56, 62), (27, 59, 58, 67, 68, 65, 24), (68, 72, 69, 65), (65, 69, 70, 66), (66, 70, 71, 67), (67, 71, 72, 68)])
me_cube_006.materials.append(mat_x)
me_cube_006.use_remesh_preserve_volume = False
me_cube_006.use_remesh_preserve_attributes = False
me_cube_006.use_mirror_vertex_groups = False
me_cube_006.update()
me_cube_005 = bpy.data.meshes.new('Cube.005')
me_cube_005.from_pydata([(-1.0, -0.6, -1.0), (-1.0, 1.0, -1.0), (4.1, 1.0, -1.0), (4.1, -0.6, -1.0), (-1.0, -0.6, 0.4), (-1.0, 1.0, 0.4), (4.1, 1.0, 0.4), (4.1, -0.6, 0.4), (-1.0, 1.0, 0.2), (-1.0, -0.6, 0.2), (4.1, 1.0, 0.2), (4.1, -0.6, 0.2), (3.9, -0.6, 0.2), (3.9, 1.0, 0.2), (-0.8, -0.6, 0.2), (-0.8, 1.0, 0.2), (-0.8, -0.6, -1.0), (-0.8, -0.6, 0.4), (-0.8, 1.0, -1.0), (-0.8, 1.0, 0.4), (3.9, 1.0, 0.4), (3.9, -0.6, -1.0), (3.9, 1.0, -1.0), (3.9, -0.6, 0.4), (3.9, 0.0, 0.2), (-0.8, 0.0, 0.2), (-0.8, 0.0, -1.0), (3.9, 0.0, -1.0), (-1.0, 0.0, 0.4), (-1.0, 0.0, -1.0), (4.1, 0.0, 0.4), (4.1, 0.0, -1.0), (-1.0, 0.0, 0.2), (4.1, 0.0, 0.2), (-0.8, 0.0, 0.4), (3.9, 0.0, 0.4), (-0.8, 0.0, -0.9), (-0.8, -0.6, -0.5), (-0.8, -0.5, -0.5), (-0.8, -0.5, -0.9), (1.9, -0.6, -1.0), (1.9, 0.0, -1.0), (1.9, 0.0, -0.9), (1.9, -0.6, -0.5), (1.9, -0.5, -0.5), (1.8, -0.6, -1.0), (1.8, -0.6, -0.5), (1.8, -0.5, -0.9), (1.8, -0.5, -0.5), (1.8, 0.0, -1.0), (1.8, 0.0, -0.9), (1.8, -1.987e-08, -0.5), (1.9, -1.987e-08, -0.5), (-0.1, 0.2, -0.5), (-0.1, 0.2, -0.89), (-0.5, 0.2, -0.89), (-0.5, 0.0, 2.98e-08), (1.7, 0.0, 2.98e-08), (1.7, 0.0, -0.5), (-0.1, 0.0, -0.5), (1.7, 0.2, -0.5), (1.7, 0.2, 2.98e-08), (-0.5, 0.2, 2.98e-08), (-0.1, 0.0, -0.89), (-0.5, 0.0, -0.89), (3.8, 0.0, 2.98e-08), (2.0, 0.0, 2.98e-08), (2.0, 0.0, -0.5), (3.8, 0.0, -0.5), (3.8, 0.2, 2.98e-08), (2.0, 0.2, 2.98e-08), (2.0, 0.2, -0.5), (3.8, 0.2, -0.5), (1.9, -0.6, 0.2), (1.9, 1.0, 0.2), (1.9, 1.0, 0.4), (1.9, -0.6, 0.4), (1.9, 1.0, -1.0), (1.9, 0.0, 0.2), (1.9, 0.0, -1.0), (1.9, 0.0, 0.4)], [], [(32, 8, 1, 29), (13, 10, 2, 22), (33, 11, 3, 31), (14, 9, 0, 16, 37), (79, 77, 22, 27), (34, 19, 5, 28), (28, 5, 8, 32), (20, 6, 10, 13), (30, 7, 11, 33), (17, 4, 9, 14), (76, 17, 14, 73), (5, 19, 15, 8), (24, 27, 21, 12), (8, 15, 18, 1), (7, 23, 12, 11), (11, 12, 21, 3), (80, 75, 19, 34), (74, 13, 22, 77), (0, 29, 26, 16), (30, 6, 20, 35), (75, 20, 13, 74), (61, 60, 58, 57), (73, 14, 25, 78), (46, 45, 40, 43), (9, 32, 29, 0), (10, 33, 31, 2), (29, 1, 18, 26), (17, 34, 28, 4), (4, 28, 32, 9), (6, 30, 33, 10), (76, 80, 34, 17), (7, 30, 35, 23), (27, 22, 2, 31), (21, 27, 31, 3), (14, 37, 38, 39, 36, 25), (48, 47, 39, 38), (50, 49, 26, 36), (46, 48, 38, 37), (49, 45, 16, 26), (47, 50, 36, 39), (37, 16, 45, 46), (42, 41, 49, 50), (43, 44, 48, 46), (41, 40, 45, 49), (44, 43, 40, 41, 42, 52), (44, 52, 51, 48), (50, 47, 48, 51), (51, 52, 42, 50), (54, 55, 64, 63), (24, 78, 25, 56, 57, 58, 67, 66, 65), (25, 36, 26, 79, 27, 59, 63, 64, 56), (62, 61, 57, 56), (53, 54, 63, 59), (60, 53, 59, 58), (55, 62, 56, 64), (27, 24, 65, 68, 67, 58, 59), (68, 65, 69, 72), (65, 66, 70, 69), (66, 67, 71, 70), (67, 68, 72, 71), (26, 18, 77, 79), (73, 78, 80, 76), (35, 20, 75, 80), (15, 74, 77, 18), (19, 75, 74, 15), (35, 24, 12, 23), (35, 80, 78, 24)])
me_cube_005.materials.append(mat_x)
me_cube_005.use_remesh_preserve_volume = False
me_cube_005.use_remesh_preserve_attributes = False
me_cube_005.use_mirror_vertex_groups = False
me_cube_005.update()

# ---- objects
ob_x = bpy.data.objects.new('Солнце', light_x)
ob_x_1 = bpy.data.objects.new('Камера', cam_camera)
ob_025 = bpy.data.objects.new('рама.025', me_plane_001)
ob_024 = bpy.data.objects.new('рама.024', me_plane_001)
ob_023 = bpy.data.objects.new('рама.023', me_plane_001)
ob_014 = bpy.data.objects.new('окно.014', me_plane_002)
ob_013 = bpy.data.objects.new('окно.013', me_plane_002)
ob_012 = bpy.data.objects.new('окно.012', me_plane_002)
ob_011 = bpy.data.objects.new('окно.011', me_plane_002)
ob_009 = bpy.data.objects.new('дверь.009', me_plane_014)
ob_2_005 = bpy.data.objects.new('бок-стена-д2.005', me_plane_000)
ob_2_004 = bpy.data.objects.new('бок-стена-д2.004', me_plane_000)
ob_2______002 = bpy.data.objects.new('д2-этаж.002', me_cube_008)
ob_006 = bpy.data.objects.new('дверь.006', me_plane_014)
ob_009_1 = bpy.data.objects.new('окно.009', me_plane_002)
ob_005 = bpy.data.objects.new('дверь.005', me_plane_014)
ob_008 = bpy.data.objects.new('окно.008', me_plane_002)
ob_019 = bpy.data.objects.new('рама.019', me_plane_001)
ob_018 = bpy.data.objects.new('рама.018', me_plane_001)
ob_017 = bpy.data.objects.new('рама.017', me_plane_001)
ob_016 = bpy.data.objects.new('рама.016', me_plane_001)
ob_004 = bpy.data.objects.new('дверь.004', me_plane_014)
ob_003 = bpy.data.objects.new('дверь.003', me_plane_014)
ob_2_____1 = bpy.data.objects.new('д2-этаж1', me_cube_014)
ob_2_____2 = bpy.data.objects.new('д2-этаж2', me_cube_013)
ob_2 = bpy.data.objects.new('д2-крыша', me_cube_007)
ob_2_003 = bpy.data.objects.new('бок-стена-д2.003', me_plane_005)
ob_2_002 = bpy.data.objects.new('бок-стена-д2.002', me_plane_004)
ob_015 = bpy.data.objects.new('рама.015', me_plane_001)
ob_012_1 = bpy.data.objects.new('рама.012', me_plane_001)
ob_011_1 = bpy.data.objects.new('рама.011', me_plane_001)
ob_007 = bpy.data.objects.new('окно.007', me_plane_002)
ob_006_1 = bpy.data.objects.new('окно.006', me_plane_002)
ob_005_1 = bpy.data.objects.new('окно.005', me_plane_002)
ob_004_1 = bpy.data.objects.new('окно.004', me_plane_002)
ob_002 = bpy.data.objects.new('дверь.002', me_plane_014)
ob_2______001 = bpy.data.objects.new('д2-этаж.001', me_cube_006)
ob_2_001 = bpy.data.objects.new('бок-стена-д2.001', me_plane_005)
ob_2_1 = bpy.data.objects.new('бок-стена-д2', me_plane_004)
ob_003_1 = bpy.data.objects.new('окно.003', me_plane_002)
ob_002_1 = bpy.data.objects.new('окно.002', me_plane_002)
ob_001 = bpy.data.objects.new('окно.001', me_plane_002)
ob_x_2 = bpy.data.objects.new('окно', me_plane_002)
ob_010 = bpy.data.objects.new('рама.010', me_plane_001)
ob_001_1 = bpy.data.objects.new('дверь.001', me_plane_014)
ob_014_1 = bpy.data.objects.new('рама.014', me_plane_001)
ob_013_1 = bpy.data.objects.new('рама.013', me_plane_001)
ob_2_2 = bpy.data.objects.new('д2-этаж', me_cube_005)
ob_2___008 = bpy.data.objects.new('д2-п.008', None)

# ---- transforms, parenting, visibility, modifiers, constraints
ob_x.location = (-9.58, -7.042, 24.49)
ob_x.rotation_euler = (0.6273, -0.0, -0.5319)
ob_x.lineart.crease_threshold = 0.0
ob_x_1.location = (-1.665, -11.98, 20.07)
ob_x_1.rotation_euler = (1.047, -0.0, -0.4363)
ob_x_1.lineart.crease_threshold = 0.0
ob_025.location = (6.439, 13.63, 11.73)
ob_025.rotation_euler = (0.0, -0.0, -3.142)
ob_025.scale = (2.3, 2.3, 2.3)
ob_025.lineart.crease_threshold = 0.0
ob_024.location = (4.369, 13.63, 11.73)
ob_024.rotation_euler = (0.0, -0.0, -3.142)
ob_024.scale = (2.3, 2.3, 2.3)
ob_024.lineart.crease_threshold = 0.0
ob_023.location = (2.299, 13.63, 11.73)
ob_023.rotation_euler = (0.0, -0.0, -3.142)
ob_023.scale = (2.3, 2.3, 2.3)
ob_023.lineart.crease_threshold = 0.0
ob_014.location = (3.91, 12.27, 11.73)
ob_014.rotation_euler = (0.0, -0.0, -3.142)
ob_014.scale = (2.3, 2.3, 2.3)
ob_014.lineart.crease_threshold = 0.0
ob_013.location = (5.98, 12.27, 11.73)
ob_013.rotation_euler = (0.0, -0.0, -3.142)
ob_013.scale = (2.3, 2.3, 2.3)
ob_013.lineart.crease_threshold = 0.0
ob_012.location = (10.81, 12.28, 11.73)
ob_012.rotation_euler = (0.0, -0.0, -3.142)
ob_012.scale = (2.3, 2.3, 2.3)
ob_012.lineart.crease_threshold = 0.0
ob_011.location = (8.744, 12.28, 11.73)
ob_011.rotation_euler = (0.0, -0.0, -3.142)
ob_011.scale = (2.3, 2.3, 2.3)
ob_011.lineart.crease_threshold = 0.0
ob_009.location = (2.182, 12.35, 11.16)
ob_009.rotation_euler = (0.0, -0.0, -3.142)
ob_009.scale = (2.3, 2.3, 2.3)
ob_009.lineart.crease_threshold = 0.0
ob_2_005.location = (12.42, 6.563, 9.66)
ob_2_005.scale = (2.3, 2.3, 2.3)
ob_2_005.lineart.crease_threshold = 0.0
ob_2_004.location = (6.512e-07, 6.563, 9.66)
ob_2_004.scale = (2.3, 2.3, 2.3)
ob_2_004.lineart.crease_threshold = 0.0
ob_2______002.location = (9.771, 12.41, 11.96)
ob_2______002.rotation_euler = (5.96e-08, 4.5e-15, 3.142)
ob_2______002.scale = (2.3, 2.3, 2.3)
ob_2______002.color = (0.7758, 0.5841, 0.5149, 1.0)
ob_2______002.lineart.crease_threshold = 0.0
ob_006.location = (1.265, 5.611, 14.84)
ob_006.rotation_euler = (0.0, -0.0, -3.142)
ob_006.scale = (2.3, 2.3, 2.3)
ob_006.lineart.crease_threshold = 0.0
ob_009_1.location = (3.22, 5.576, 15.18)
ob_009_1.rotation_euler = (0.0, -0.0, -3.142)
ob_009_1.scale = (2.3, 2.3, 2.3)
ob_009_1.lineart.crease_threshold = 0.0
ob_005.location = (11.62, 5.611, 14.84)
ob_005.rotation_euler = (0.0, -0.0, -3.142)
ob_005.scale = (2.3, 2.3, 2.3)
ob_005.lineart.crease_threshold = 0.0
ob_008.location = (10.12, 5.576, 15.18)
ob_008.rotation_euler = (0.0, -0.0, -3.142)
ob_008.scale = (2.3, 2.3, 2.3)
ob_008.lineart.crease_threshold = 0.0
ob_019.location = (4.6, -0.6336, 5.29)
ob_019.rotation_euler = (0.0, -0.0, -3.142)
ob_019.scale = (2.3, 2.3, 2.3)
ob_019.lineart.crease_threshold = 0.0
ob_018.location = (1.84, -0.6336, 5.29)
ob_018.rotation_euler = (0.0, -0.0, -3.142)
ob_018.scale = (2.3, 2.3, 2.3)
ob_018.lineart.crease_threshold = 0.0
ob_017.location = (8.74, -0.6336, 5.29)
ob_017.rotation_euler = (0.0, -0.0, -3.142)
ob_017.scale = (2.3, 2.3, 2.3)
ob_017.lineart.crease_threshold = 0.0
ob_016.location = (11.5, -0.6336, 5.29)
ob_016.rotation_euler = (0.0, -0.0, -3.142)
ob_016.scale = (2.3, 2.3, 2.3)
ob_016.lineart.crease_threshold = 0.0
ob_004.location = (6.9, 2.391, 1.269)
ob_004.rotation_euler = (0.0, -0.0, -3.142)
ob_004.scale = (2.3, 2.3, 2.3)
ob_004.lineart.crease_threshold = 0.0
ob_003.location = (5.98, 2.391, 1.269)
ob_003.rotation_euler = (0.0, -0.0, -3.142)
ob_003.scale = (2.3, 2.3, 2.3)
ob_003.lineart.crease_threshold = 0.0
ob_2_____1.location = (6.555, 6.565, 1.61)
ob_2_____1.scale = (2.3, 2.3, 2.3)
ob_2_____1.color = (0.5841, 0.5841, 0.5841, 1.0)
ob_2_____1.lineart.crease_threshold = 0.0
ob_2_____2.location = (6.555, 6.565, 4.83)
ob_2_____2.scale = (2.3, 2.3, 2.3)
ob_2_____2.color = (0.5841, 0.5841, 0.5841, 1.0)
ob_2_____2.lineart.crease_threshold = 0.0
ob_2.location = (6.555, 6.562, 14.26)
ob_2.scale = (2.3, 2.3, 2.3)
ob_2.lineart.crease_threshold = 0.0
_m = ob_2.modifiers.new('Mirror', 'MIRROR')
_m.merge_threshold = 0.0013
ob_2_003.location = (12.42, 0.01036, 9.66)
ob_2_003.scale = (2.3, 2.3, 2.3)
ob_2_003.lineart.crease_threshold = 0.0
ob_2_002.location = (6.512e-07, 0.01036, 9.66)
ob_2_002.scale = (2.3, 2.3, 2.3)
ob_2_002.lineart.crease_threshold = 0.0
ob_015.location = (6.9, -1.324, 11.73)
ob_015.rotation_euler = (0.0, -0.0, -3.142)
ob_015.scale = (2.3, 2.3, 2.3)
ob_015.lineart.crease_threshold = 0.0
ob_012_1.location = (8.97, -1.324, 11.73)
ob_012_1.rotation_euler = (0.0, -0.0, -3.142)
ob_012_1.scale = (2.3, 2.3, 2.3)
ob_012_1.lineart.crease_threshold = 0.0
ob_011_1.location = (11.04, -1.324, 11.73)
ob_011_1.rotation_euler = (0.0, -0.0, -3.142)
ob_011_1.scale = (2.3, 2.3, 2.3)
ob_011_1.lineart.crease_threshold = 0.0
ob_007.location = (2.53, 0.05636, 11.73)
ob_007.rotation_euler = (0.0, -0.0, -3.142)
ob_007.scale = (2.3, 2.3, 2.3)
ob_007.lineart.crease_threshold = 0.0
ob_006_1.location = (4.6, 0.05636, 11.73)
ob_006_1.rotation_euler = (0.0, -0.0, -3.142)
ob_006_1.scale = (2.3, 2.3, 2.3)
ob_006_1.lineart.crease_threshold = 0.0
ob_005_1.location = (9.43, 0.05636, 11.73)
ob_005_1.rotation_euler = (0.0, -0.0, -3.142)
ob_005_1.scale = (2.3, 2.3, 2.3)
ob_005_1.lineart.crease_threshold = 0.0
ob_004_1.location = (7.36, 0.05636, 11.73)
ob_004_1.rotation_euler = (0.0, -0.0, -3.142)
ob_004_1.scale = (2.3, 2.3, 2.3)
ob_004_1.lineart.crease_threshold = 0.0
ob_002.location = (10.69, 0.09086, 11.16)
ob_002.rotation_euler = (0.0, -0.0, -3.142)
ob_002.scale = (2.3, 2.3, 2.3)
ob_002.lineart.crease_threshold = 0.0
ob_2______001.location = (2.99, 0.01036, 11.96)
ob_2______001.scale = (2.3, 2.3, 2.3)
ob_2______001.color = (0.7758, 0.5841, 0.5149, 1.0)
ob_2______001.lineart.crease_threshold = 0.0
ob_2_001.location = (12.42, 0.01036, 6.44)
ob_2_001.scale = (2.3, 2.3, 2.3)
ob_2_001.lineart.crease_threshold = 0.0
ob_2_1.location = (6.512e-07, 0.01036, 6.44)
ob_2_1.scale = (2.3, 2.3, 2.3)
ob_2_1.lineart.crease_threshold = 0.0
ob_003_1.location = (3.91, 0.05636, 8.51)
ob_003_1.rotation_euler = (0.0, -0.0, -3.142)
ob_003_1.scale = (2.3, 2.3, 2.3)
ob_003_1.lineart.crease_threshold = 0.0
ob_002_1.location = (10.81, 0.05636, 8.51)
ob_002_1.rotation_euler = (0.0, -0.0, -3.142)
ob_002_1.scale = (2.3, 2.3, 2.3)
ob_002_1.lineart.crease_threshold = 0.0
ob_001.location = (8.74, 0.05636, 8.51)
ob_001.rotation_euler = (0.0, -0.0, -3.142)
ob_001.scale = (2.3, 2.3, 2.3)
ob_001.lineart.crease_threshold = 0.0
ob_x_2.location = (5.98, 0.05636, 8.51)
ob_x_2.rotation_euler = (0.0, -0.0, -3.142)
ob_x_2.scale = (2.3, 2.3, 2.3)
ob_x_2.lineart.crease_threshold = 0.0
ob_010.location = (2.3, -1.324, 8.51)
ob_010.rotation_euler = (0.0, -0.0, -3.142)
ob_010.scale = (2.3, 2.3, 2.3)
ob_010.lineart.crease_threshold = 0.0
ob_001_1.location = (2.185, 0.09086, 7.939)
ob_001_1.rotation_euler = (0.0, -0.0, -3.142)
ob_001_1.scale = (2.3, 2.3, 2.3)
ob_001_1.lineart.crease_threshold = 0.0
ob_014_1.location = (4.37, -1.324, 8.51)
ob_014_1.rotation_euler = (0.0, -0.0, -3.142)
ob_014_1.scale = (2.3, 2.3, 2.3)
ob_014_1.lineart.crease_threshold = 0.0
ob_013_1.location = (6.44, -1.324, 8.51)
ob_013_1.rotation_euler = (0.0, -0.0, -3.142)
ob_013_1.scale = (2.3, 2.3, 2.3)
ob_013_1.lineart.crease_threshold = 0.0
ob_2_2.location = (2.99, 0.01036, 8.74)
ob_2_2.scale = (2.3, 2.3, 2.3)
ob_2_2.color = (0.7758, 0.5841, 0.5149, 1.0)
ob_2_2.lineart.crease_threshold = 0.0
ob_2___008.location = (13.11, 12.44, 2.804)
ob_2___008.rotation_euler = (1.043e-15, -3.662e-08, 3.142)
ob_2___008.scale = (1.0, 1.0, 1.0)
ob_2___008.empty_display_size = 0.3
ob_2___008.empty_image_offset = (0.0, 0.0)
ob_2___008.show_instancer_for_render = False
ob_2___008.instance_type = 'COLLECTION'
ob_2___008.lineart.crease_threshold = 0.0

# ---- collection membership
col_collection_1.objects.link(ob_x)
col_collection_1.objects.link(ob_x_1)
col_collection_1.objects.link(ob_025)
col_collection_1.objects.link(ob_024)
col_collection_1.objects.link(ob_023)
col_collection_1.objects.link(ob_014)
col_collection_1.objects.link(ob_013)
col_collection_1.objects.link(ob_012)
col_collection_1.objects.link(ob_011)
col_collection_1.objects.link(ob_009)
col_collection_1.objects.link(ob_2_005)
col_collection_1.objects.link(ob_2_004)
col_collection_1.objects.link(ob_2______002)
col_collection_1.objects.link(ob_006)
col_collection_1.objects.link(ob_009_1)
col_collection_1.objects.link(ob_005)
col_collection_1.objects.link(ob_008)
col_collection_1.objects.link(ob_019)
col_collection_1.objects.link(ob_018)
col_collection_1.objects.link(ob_017)
col_collection_1.objects.link(ob_016)
col_collection_1.objects.link(ob_004)
col_collection_1.objects.link(ob_003)
col_collection_1.objects.link(ob_2_____1)
col_collection_1.objects.link(ob_2_____2)
col_collection_1.objects.link(ob_2)
col_collection_1.objects.link(ob_2_003)
col_collection_1.objects.link(ob_2_002)
col_collection_1.objects.link(ob_015)
col_collection_1.objects.link(ob_012_1)
col_collection_1.objects.link(ob_011_1)
col_collection_1.objects.link(ob_007)
col_collection_1.objects.link(ob_006_1)
col_collection_1.objects.link(ob_005_1)
col_collection_1.objects.link(ob_004_1)
col_collection_1.objects.link(ob_002)
col_collection_1.objects.link(ob_2______001)
col_collection_1.objects.link(ob_2_001)
col_collection_1.objects.link(ob_2_1)
col_collection_1.objects.link(ob_003_1)
col_collection_1.objects.link(ob_002_1)
col_collection_1.objects.link(ob_001)
col_collection_1.objects.link(ob_x_2)
col_collection_1.objects.link(ob_010)
col_collection_1.objects.link(ob_001_1)
col_collection_1.objects.link(ob_014_1)
col_collection_1.objects.link(ob_013_1)
col_collection_1.objects.link(ob_2_2)
col_collection_1.objects.link(ob_2___008)

# ---- scene / render settings (as saved in the file)
scene.camera = ob_x_1
scene.frame_start = 1; scene.frame_end = 250; scene.frame_set(31)
scene.render.engine = 'BLENDER_EEVEE_NEXT'
scene.render.image_settings.compression = 90
scene.render.resolution_x = 1024
scene.render.resolution_y = 768
scene.render.dither_intensity = 0.0
scene.render.use_freestyle = True
scene.render.use_compositing = False
scene.render.use_sequencer = False
scene.render.bake_margin = 2
scene.render.bake_bias = 0.0
scene.cycles.use_denoising = False
scene.cycles.samples = 10
scene.cycles.sampling_pattern = 'TABULATED_SOBOL'
scene.cycles.light_sampling_threshold = 0.0
scene.cycles.use_adaptive_sampling = False
scene.cycles.use_light_tree = False
scene.cycles.blur_glossy = 0.0
scene.cycles.volume_bounces = 1
scene.cycles.pixel_filter_type = 'GAUSSIAN'
scene.cycles.sample_clamp_indirect = 0.0
scene.view_settings.view_transform = 'Standard'
bpy.context.view_layer.update()
